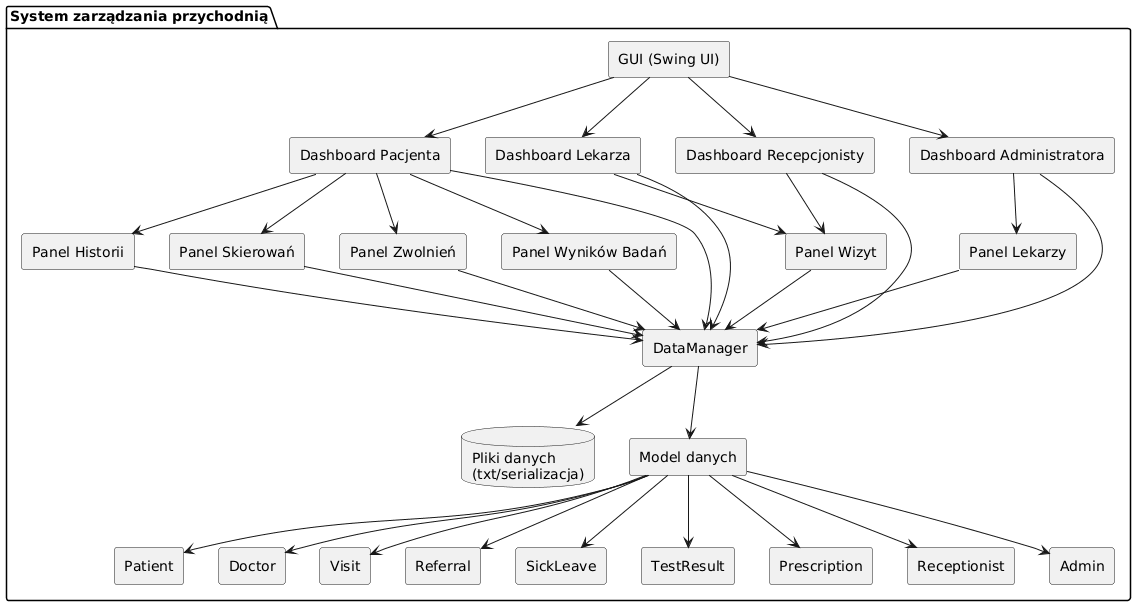

The diagram above was rendered by PlantUML. Its source (embedded in the PNG):
@startuml
skinparam componentStyle rectangle

package "System zarządzania przychodnią" {

  [GUI (Swing UI)] as GUI

  [Dashboard Pacjenta] as PatientUI
  [Dashboard Lekarza] as DoctorUI
  [Dashboard Recepcjonisty] as ReceptionistUI
  [Dashboard Administratora] as AdminUI

  [Panel Wizyt] as VisitsPanel
  [Panel Historii] as HistoryPanel
  [Panel Skierowań] as ReferralsPanel
  [Panel Zwolnień] as SickLeavePanel
  [Panel Wyników Badań] as TestResultsPanel
  [Panel Lekarzy] as DoctorsPanel

  [DataManager] as DM

  database "Pliki danych\n(txt/serializacja)" as DB

  [Model danych] as Model
  [Patient]
  [Doctor]
  [Visit]
  [Referral]
  [SickLeave]
  [TestResult]
  [Prescription]
  [Receptionist]
  [Admin]
}

' ===== UI =====
GUI --> PatientUI
GUI --> DoctorUI
GUI --> ReceptionistUI
GUI --> AdminUI

PatientUI --> HistoryPanel
PatientUI --> ReferralsPanel
PatientUI --> SickLeavePanel
PatientUI --> TestResultsPanel

ReceptionistUI --> VisitsPanel
DoctorUI --> VisitsPanel
AdminUI --> DoctorsPanel

' ===== Logika =====
PatientUI --> DM
DoctorUI --> DM
ReceptionistUI --> DM
AdminUI --> DM

VisitsPanel --> DM
HistoryPanel --> DM
ReferralsPanel --> DM
SickLeavePanel --> DM
TestResultsPanel --> DM
DoctorsPanel --> DM

' ===== DataManager =====
DM --> DB
DM --> Model

' ===== Model =====
Model --> Patient
Model --> Doctor
Model --> Visit
Model --> Referral
Model --> SickLeave
Model --> TestResult
Model --> Prescription
Model --> Receptionist
Model --> Admin
@enduml